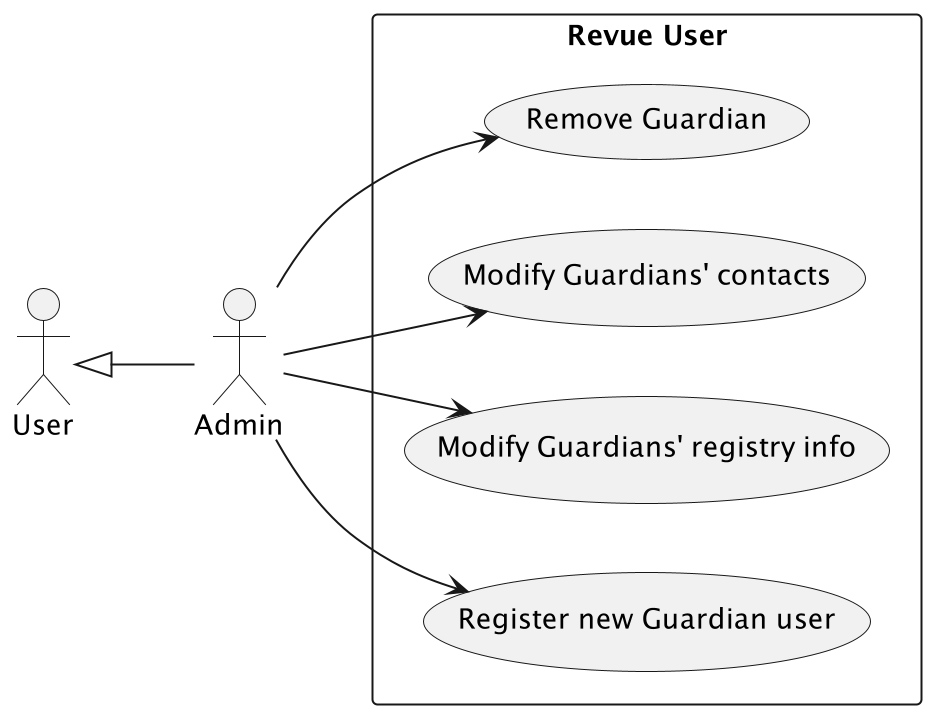

The diagram above was rendered by PlantUML. Its source (embedded in the PNG):
@startuml
left to right direction
actor "Admin" as admin
actor "User" as user
rectangle "Revue User" {
  usecase "Register new Guardian user" as UC1
  usecase "Modify Guardians' registry info" as UC2
  usecase "Modify Guardians' contacts" as UC3
  usecase "Remove Guardian" as UC4
}

user <|-- admin
admin --> UC1
admin --> UC2
admin --> UC3
admin --> UC4
@enduml